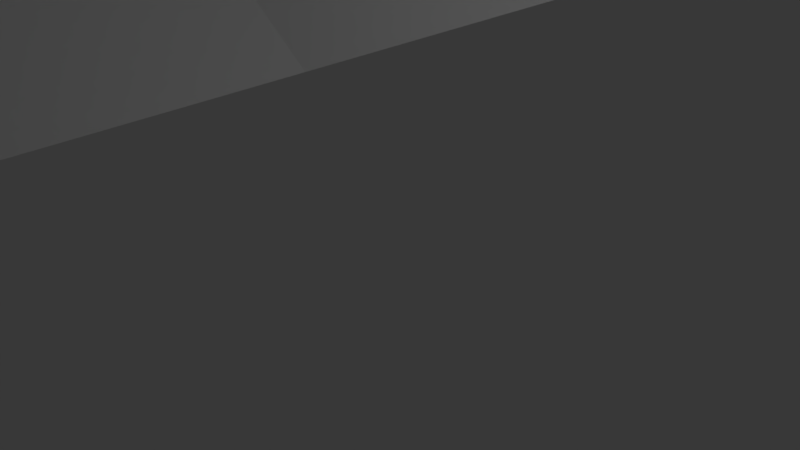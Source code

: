 # Source: mountain.blend  (saved by Blender 2.79.0; exported with 4.5.12 LTS)
import bpy
from mathutils import Matrix  # noqa: F401  (used for matrix-valued properties, if any)

bpy.ops.wm.read_factory_settings(use_empty=True)
scene = bpy.context.scene
scene.name = 'Scene'

# ---- collections
col_collection_1 = bpy.data.collections.new('Collection 1'); scene.collection.children.link(col_collection_1)

# ---- world
world_world = bpy.data.worlds.new('World'); scene.world = world_world
world_world.color = (0.05088, 0.05088, 0.05088)
world_world.use_sun_shadow = False
world_world.sun_shadow_jitter_overblur = 0.0
world_world.cycles.sampling_method = 'MANUAL'

# ---- cameras
cam_camera = bpy.data.cameras.new('Camera')
cam_camera.clip_end = 100.0
cam_camera.lens = 35.0
cam_camera.sensor_width = 32.0
cam_camera.sensor_height = 18.0
cam_camera.ortho_scale = 7.314
cam_camera.dof.focus_distance = 0.0
cam_camera.dof.aperture_fstop = 128.0

# ---- lights
light_lamp = bpy.data.lights.new('Lamp', 'POINT')
light_lamp.transmission_factor = 0.0
light_lamp.cutoff_distance = 30.0
light_lamp.energy = 100.0
light_lamp.shadow_buffer_clip_start = 1.001
light_lamp.shadow_soft_size = 0.1
light_lamp.shadow_maximum_resolution = 0.006
light_lamp.use_absolute_resolution = True

# ---- meshes
me_plane = bpy.data.meshes.new('Plane')
me_plane.from_pydata([(-150.0, -150.0, 0.0), (150.0, -150.0, 0.0), (-150.0, 150.0, -7.826e-06), (150.0, 150.0, 0.0), (-150.0, -0.02267, -1.289), (0.1094, -150.3, -6.378), (150.0, -0.01228, -1.049), (-0.004463, 150.0, -2.227), (0.0006828, 3.154, -3.41), (-150.0, -75.0, -0.2492), (74.94, -150.1, 0.1586), (150.0, 75.02, 6.21), (-75.0, 150.0, -1.38), (-148.9, 74.32, -9.015), (-75.0, -150.0, 0.4235), (149.9, -75.04, -0.7421), (75.02, 150.0, -1.618), (0.02478, 75.56, 5.35), (0.1517, -76.63, 6.689), (-75.11, 0.05259, 6.626), (75.16, 0.09221, 7.771), (75.38, -75.49, 11.64), (-75.03, -75.07, 3.865), (-75.15, 75.14, 13.63), (75.67, 75.61, 24.74), (-150.0, -112.5, -0.03823), (112.6, -150.0, -1.134), (150.0, 112.5, 0.2562), (-112.5, 150.0, -0.2572), (-150.0, 37.51, 0.7643), (-37.5, -150.0, -0.7429), (149.9, -37.54, -0.6001), (37.5, 150.0, -0.5875), (0.07518, 112.4, -4.326), (-0.02319, -37.83, -0.7292), (-112.5, -0.0755, -3.585), (37.93, 2.955, 4.806), (-149.9, -37.6, -3.111), (37.67, -149.8, -1.942), (149.9, 38.15, 6.99), (-37.5, 150.0, -3.755), (-150.0, 112.5, 0.1169), (-112.5, -150.0, -1.895), (150.0, -112.5, 0.01017), (112.5, 150.0, -0.7028), (0.0, 37.68, 12.86), (-9.038e-07, -112.5, -5.97), (-37.95, 2.987, 4.628), (112.6, 0.001855, -0.7466), (75.26, -37.52, 7.414), (75.67, -113.3, 15.07), (37.56, -75.13, 26.21), (112.9, -75.53, 8.967), (-75.24, -37.47, 6.804), (-73.86, -110.5, -15.71), (-112.0, -74.72, -7.412), (-37.54, -75.09, 25.96), (-74.97, 112.2, -3.522), (-74.92, 38.22, 30.74), (-112.2, 74.6, 0.9214), (-36.25, 78.56, 10.67), (75.42, 111.4, -1.82), (76.17, 38.51, 48.32), (37.54, 75.04, 2.152), (114.3, 76.4, 42.43), (113.2, 38.1, 26.65), (37.72, 37.73, 17.77), (37.52, 112.4, -1.932), (-35.67, 38.98, 30.84), (-112.6, 37.81, 15.3), (-112.4, 112.2, -12.09), (-37.5, -112.5, 1.036), (-112.2, -112.1, -20.27), (-112.0, -37.95, -7.213), (112.5, -112.5, 0.4823), (37.7, -112.8, 5.69), (37.81, -37.2, 4.801), (113.2, -37.35, 4.513), (-37.56, -37.47, 6.785), (-37.67, 111.8, -6.665), (112.5, 112.3, 1.263), (-150.0, -131.2, -0.04782), (131.2, -150.0, 0.1118), (150.0, 131.3, 0.001588), (-131.3, 150.0, -0.03684), (-150.0, 18.77, 1.492), (-18.79, -150.0, -1.205), (150.0, -18.77, -0.9747), (18.75, 150.0, -5.472), (0.1365, 131.0, -10.52), (-0.1058, -15.99, 0.9066), (-131.2, 0.141, -3.803), (19.16, 1.681, 5.439), (-149.9, -56.28, -1.25), (56.54, -146.9, -12.4), (149.2, 56.7, 11.03), (-56.25, 150.0, -5.5), (-149.9, 93.65, -1.603), (-93.75, -150.0, -0.2937), (150.0, -93.73, -0.1717), (93.78, 150.0, -0.4124), (0.0005538, 56.38, 9.224), (0.06586, -93.51, 17.24), (-56.45, 0.2961, 14.07), (93.94, 0.03039, 1.531), (75.16, -18.69, 7.652), (76.2, -95.19, 28.9), (19.62, -77.89, 9.372), (94.04, -75.45, 6.712), (-75.16, -18.69, 7.663), (-74.74, -93.5, -0.2202), (-130.7, -74.69, -9.192), (-58.44, -73.45, 24.36), (-74.99, 131.2, -3.214), (-74.8, 56.41, 26.96), (-130.1, 74.16, -9.367), (-55.84, 77.12, 21.82), (74.94, 131.5, 0.9152), (75.89, 57.03, 39.7), (19.18, 79.7, 21.18), (95.29, 76.2, 36.53), (-150.0, -93.75, 0.003472), (93.36, -148.9, -6.883), (150.0, 93.76, 0.07577), (-93.75, 150.0, 0.2003), (-149.6, 56.14, -2.011), (-56.27, -150.0, 0.2421), (149.8, -56.18, -1.435), (56.24, 150.0, -2.259), (0.03611, 94.52, 2.502), (-7.681e-05, -56.27, -2.192), (-93.73, -0.1312, -3.141), (56.45, 0.3005, 14.09), (-150.0, -18.85, -4.212), (18.96, -150.4, -4.785), (150.0, 18.77, 1.922), (-18.75, 150.0, 0.42), (-150.0, 131.2, 0.02038), (-131.2, -150.0, -0.6472), (150.0, -131.3, 0.02343), (131.3, 150.0, 0.03079), (0.0, 18.96, 14.69), (0.00799, -131.3, -5.288), (-19.16, 1.683, 5.436), (131.3, 0.004106, 0.1108), (75.93, -57.48, 23.09), (75.1, -130.8, 0.1814), (58.64, -73.68, 28.83), (131.8, -75.08, 2.753), (-75.01, -56.38, 2.545), (-74.7, -130.7, -12.44), (-93.8, -75.16, 1.522), (-18.78, -75.58, 19.7), (-75.02, 93.77, 1.272), (-75.18, 18.9, 12.22), (-93.59, 74.77, 2.437), (-18.41, 76.15, 5.499), (75.63, 94.17, 14.42), (75.77, 19.35, 25.23), (55.1, 77.79, 25.79), (132.3, 75.78, 22.84), (114.1, 57.5, 42.16), (113.1, 19.18, 13.92), (94.73, 38.33, 39.26), (132.0, 38.06, 17.77), (37.71, 56.46, 13.96), (37.95, 19.57, 17.14), (18.88, 37.69, 13.31), (56.76, 37.95, 23.68), (37.54, 131.2, -4.163), (37.48, 93.74, -1.056), (18.76, 112.2, -5.302), (56.19, 112.6, 1.131), (-36.4, 57.6, 21.93), (-37.32, 19.96, 21.25), (-55.16, 38.6, 27.38), (-18.29, 38.05, 17.15), (-112.6, 56.36, 9.931), (-112.5, 18.85, 1.372), (-131.3, 37.53, 3.058), (-93.78, 38.05, 24.74), (-112.5, 131.2, -9.455), (-112.0, 92.72, -6.682), (-131.2, 112.4, -6.024), (-93.72, 112.4, -3.644), (-37.53, -93.81, 12.09), (-37.41, -131.3, -3.198), (-55.9, -111.7, -4.819), (-18.75, -112.5, -2.728), (-112.1, -93.32, -15.64), (-112.5, -131.2, -8.64), (-131.0, -112.2, -17.68), (-93.27, -111.9, -15.34), (-112.5, -18.81, 0.5785), (-112.1, -56.33, -4.441), (-130.6, -37.87, -8.448), (-94.08, -37.89, 4.496), (113.0, -94.38, 11.06), (112.5, -130.9, -2.341), (94.29, -113.2, 12.16), (131.1, -112.4, -1.788), (37.77, -94.1, 17.43), (37.74, -130.8, -2.713), (18.75, -112.5, -2.692), (57.48, -114.0, 28.57), (37.16, -16.86, 4.975), (37.55, -56.34, 1.227), (19.11, -37.07, 1.602), (56.3, -37.5, 4.33), (112.5, -18.81, 0.5808), (113.1, -56.31, 5.61), (94.68, -37.75, 12.15), (132.2, -37.17, 5.868), (-37.4, -16.55, 3.197), (-37.52, -56.3, 0.6203), (-56.29, -37.48, 4.023), (-18.84, -37.41, 4.108), (-37.55, 131.2, -10.46), (-37.51, 93.54, -2.503), (-56.28, 112.2, -2.624), (-18.73, 112.5, -1.379), (112.7, 131.5, -1.009), (112.9, 92.75, 11.37), (93.82, 112.0, 0.07086), (131.2, 112.5, -0.01069), (131.6, 94.08, 7.608), (94.7, 94.91, 21.42), (93.77, 130.3, -6.519), (-18.74, 93.7, -1.241), (-56.22, 93.91, 1.396), (-56.28, 131.2, -8.846), (-18.77, -56.3, -2.132), (-56.27, -56.28, 2.912), (-56.35, -18.68, 6.682), (131.5, -56.19, 1.712), (94.27, -56.82, 10.28), (93.85, -18.83, 3.864), (56.67, -56.75, 11.8), (18.77, -56.27, -2.031), (18.91, -18.07, 2.834), (57.02, -129.3, -6.531), (18.74, -131.2, -2.059), (18.89, -93.29, 13.84), (131.2, -131.0, -8.814), (93.6, -130.8, -1.243), (95.2, -95.51, 32.35), (-93.85, -56.46, 2.11), (-130.8, -56.27, -5.604), (-131.2, -18.86, -5.05), (-93.71, -131.2, -4.345), (-131.2, -131.2, -5.626), (-131.2, -93.71, -1.699), (-18.78, -131.3, -2.599), (-55.99, -131.2, -3.109), (-56.1, -93.49, 5.614), (-93.5, 93.26, -2.333), (-130.8, 93.11, -9.58), (-131.3, 131.3, -4.32), (-93.8, 18.79, 3.96), (-130.9, 19.26, -5.205), (-130.2, 55.92, -3.723), (-19.78, 21.89, -2.994), (-56.46, 19.06, 20.04), (-54.3, 58.0, 39.48), (56.38, 93.87, 3.904), (18.88, 95.79, 7.551), (18.73, 130.9, -10.57), (56.61, 19.07, 21.23), (19.78, 21.89, -2.994), (18.89, 56.42, 11.95), (131.3, 18.8, 0.6844), (94.85, 19.57, 27.04), (94.45, 56.87, 32.11), (134.5, 58.77, 74.12), (56.89, 56.82, 31.15), (56.39, 131.0, -2.924), (-17.22, 60.8, 27.46), (-94.06, 56.53, 24.2), (-93.74, 131.2, -6.989), (-18.76, -93.76, 15.78), (-93.3, -93.37, -7.698), (-93.86, -18.83, 4.008), (132.6, -93.88, 5.851), (57.77, -95.57, 41.09), (56.33, -18.71, 6.863), (131.2, -18.8, -2.245), (-18.9, -18.07, 2.872), (-18.65, 131.2, -12.85), (131.2, 131.1, -5.819), (-150.0, -140.6, -0.00361), (140.6, -150.0, 0.01138), (150.0, 140.6, 0.0), (-140.6, 150.0, 0.0275), (-150.0, 9.377, -0.02372), (-9.485, -150.2, -6.292), (150.0, -9.406, -1.99), (9.369, 150.0, -10.75), (-0.007888, 140.6, -2.478), (0.002924, -7.834, 2.36), (-140.6, -0.04442, -2.249), (9.566, 1.319, 6.413), (-150.0, -65.62, -0.4374), (65.54, -148.9, -4.206), (150.1, 65.9, 16.53), (-65.62, 150.0, -6.203), (-149.7, 84.14, -3.209), (-84.38, -150.0, 0.4587), (149.9, -84.38, -0.6898), (84.37, 150.0, 0.2145), (0.001495, 65.74, 6.423), (0.1828, -84.05, 18.75), (-65.8, 0.1503, 11.69), (84.51, 0.02098, 2.089), (75.1, -9.354, 5.657), (75.92, -85.51, 23.79), (10.22, -77.63, 6.758), (84.61, -75.35, 6.212), (-75.1, -9.36, 5.471), (-75.02, -84.45, 3.899), (-140.4, -74.94, -2.953), (-65.64, -75.03, 10.13), (-75.0, 140.6, -2.199), (-74.66, 65.37, 23.79), (-139.4, 74.19, -9.582), (-65.65, 75.83, 18.71), (75.06, 140.4, -2.9), (75.7, 66.25, 33.71), (9.521, 77.53, 13.57), (85.59, 75.95, 31.41), (-150.0, -103.1, 0.05617), (103.1, -149.8, -1.31), (150.0, 103.1, 0.05198), (-103.1, 150.0, 0.02431), (-149.9, 46.88, 0.07475), (-46.87, -150.0, -0.0001007), (149.8, -46.85, -0.7089), (46.89, 150.0, -4.083), (-0.01599, 103.2, 1.15), (0.003306, -46.88, 1.238), (-103.1, -0.1377, -4.768), (47.16, 0.6792, 14.25), (-149.9, -28.19, -2.206), (28.12, -150.0, 0.06359), (150.1, 28.23, 3.348), (-28.12, 150.0, -1.632), (-150.0, 121.9, -0.07115), (-121.9, -150.0, -2.239), (150.0, -121.9, -0.003206), (121.9, 150.0, 0.7364), (0.0, 28.33, 14.5), (0.00191, -121.9, -6.869), (-28.51, 1.042, 11.75), (121.9, -0.005869, -0.4764), (75.31, -47.61, 14.68), (75.31, -122.2, 6.7), (47.04, -75.14, 25.32), (122.2, -75.14, 2.792), (-74.95, -47.15, 6.476), (-74.53, -120.7, -13.34), (-103.0, -74.95, -2.452), (-28.15, -75.05, 24.77), (-75.0, 103.1, 0.176), (-75.25, 28.51, 23.05), (-103.0, 74.76, 4.779), (-27.94, 75.51, 1.318), (75.95, 101.4, 0.5782), (76.02, 28.98, 38.5), (47.05, 75.16, 8.58), (123.6, 76.3, 38.05), (114.3, 67.02, 45.24), (113.1, 28.63, 18.09), (85.73, 38.65, 53.53), (122.6, 38.09, 20.28), (37.6, 65.72, 6.011), (37.72, 28.36, 15.22), (9.452, 37.68, 12.37), (47.22, 37.82, 20.11), (37.51, 140.7, -2.853), (37.48, 103.1, -0.5206), (9.407, 112.3, -3.213), (46.85, 112.5, -0.3235), (-35.44, 68.53, 19.94), (-35.54, 29.7, 29.33), (-65.91, 38.02, 32.35), (-27.88, 37.94, 19.78), (-112.4, 65.51, 7.087), (-112.2, 28.57, 3.748), (-140.6, 37.54, 2.466), (-103.2, 37.94, 20.96), (-112.5, 140.6, -5.446), (-112.2, 102.5, -8.839), (-140.6, 112.5, -1.313), (-103.1, 112.3, -7.559), (-37.54, -84.46, 24.43), (-37.47, -121.9, -1.778), (-64.79, -110.7, -12.14), (-28.13, -112.5, 0.844), (-112.1, -84.03, -7.592), (-112.2, -121.4, -16.76), (-140.6, -112.5, -2.891), (-102.7, -112.0, -18.48), (-112.5, -9.469, -2.524), (-112.3, -47.09, -3.318), (-140.2, -37.74, -6.894), (-103.0, -37.94, -1.96), (113.0, -85.08, 12.26), (112.5, -121.8, -0.1069), (85.04, -113.3, 14.84), (121.9, -112.5, 0.112), (37.58, -84.52, 25.65), (37.62, -122.1, 1.593), (9.376, -112.5, -5.905), (47.75, -113.5, 20.89), (37.59, -7.812, 7.467), (37.51, -46.92, -1.321), (9.283, -37.9, -0.08078), (46.99, -37.41, 5.342), (112.5, -9.448, -1.915), (113.7, -46.61, 7.928), (84.65, -37.71, 6.233), (123.2, -37.05, 7.649), (-37.55, -7.861, 7.791), (-37.54, -46.89, -1.674), (-65.71, -37.46, 4.327), (-28.2, -37.46, 6.405), (-37.51, 140.7, -7.359), (-37.65, 102.3, -5.552), (-65.62, 112.2, -3.59), (-28.16, 112.3, -1.618), (112.6, 140.7, -5.285), (112.5, 101.9, 3.191), (84.81, 110.7, -3.67), (122.0, 112.7, 1.764), (-150.0, -121.9, -0.05683), (122.1, -150.0, -3.711), (150.0, 121.9, 0.06873), (-121.9, 150.0, -0.3733), (-150.0, 28.15, 1.8), (-28.21, -150.1, -3.375), (150.0, -28.13, -0.3949), (28.13, 150.0, 1.989), (0.1919, 121.5, -12.72), (-0.1036, -27.08, 0.5017), (-121.8, 0.09475, -4.507), (28.56, 1.095, 11.43), (-149.9, -46.93, -1.812), (47.13, -149.2, -4.148), (150.1, 47.58, 11.29), (-46.87, 150.0, -4.183), (-150.0, 103.1, 0.1494), (-103.1, -150.0, -1.058), (150.0, -103.1, 0.07201), (103.3, 150.2, -4.605), (0.0, 47.05, 12.02), (-0.0001037, -103.1, 15.37), (-47.15, 0.666, 14.33), (103.3, 0.02151, -0.2164), (75.22, -28.0, 9.224), (76.28, -104.7, 28.87), (28.51, -76.2, 19.39), (103.3, -75.35, 4.853), (-75.23, -27.99, 9.327), (-74.01, -101.7, -11.06), (-121.1, -74.45, -12.63), (-46.97, -75.06, 23.81), (-74.98, 121.7, -5.424), (-74.63, 47.26, 28.95), (-121.3, 74.52, -4.545), (-45.45, 79.42, 17.36), (75.11, 121.5, -1.787), (76.2, 47.9, 48.5), (28.14, 75.2, 0.6403), (104.8, 76.28, 40.78), (-150.0, -84.38, 0.07563), (84.06, -149.0, -6.801), (150.1, 84.46, 2.029), (-84.38, 150.0, 0.08062), (-148.7, 64.95, -9.004), (-65.63, -150.0, 0.5156), (150.0, -65.64, -0.1383), (65.64, 150.0, -1.42), (0.03453, 85.09, 2.412), (0.00956, -65.73, -0.3132), (-84.38, -0.07704, -0.7448), (65.81, 0.1628, 12.05), (-150.0, -9.437, -3.831), (9.552, -150.3, -5.712), (150.0, 9.37, -0.02258), (-9.376, 150.0, 0.3453), (-150.0, 140.6, -0.008177), (-140.6, -150.0, -0.01669), (150.0, -140.6, 0.001414), (140.6, 150.0, 0.0), (0.0, 9.892, 10.96), (-0.006369, -140.9, -10.24), (-9.559, 1.309, 6.487), (140.6, 0.04922, -1.656), (75.7, -66.5, 17.32), (75.01, -140.0, -2.014), (66.16, -75.65, 21.61), (140.6, -75.03, -0.1328), (-75.03, -65.71, 2.489), (-74.93, -140.4, -4.47), (-84.44, -75.16, 2.427), (-9.415, -78.06, 4.277), (-75.07, 84.45, 4.992), (-75.16, 9.493, 10.34), (-84.37, 74.95, 6.047), (-9.353, 75.33, 4.119), (75.67, 84.92, 18.3), (75.33, 9.629, 14.29), (63.32, 79.56, 29.21), (141.5, 75.68, 19.65), (113.3, 47.5, 24.75), (112.9, 9.645, 7.498), (104.2, 38.4, 38.6), (141.4, 37.93, 16.29), (37.75, 47.13, 17.25), (38.01, 10.26, 20.95), (28.28, 37.69, 17.11), (66.48, 38.26, 40.77), (37.59, 121.6, -4.156), (37.53, 84.4, 1.511), (28.12, 112.3, -4.095), (66.12, 111.5, -3.672), (-36.77, 47.7, 23.08), (-38.0, 10.27, 21.0), (-44.78, 39.21, 33.69), (-9.396, 37.71, 12.73), (-112.7, 47.0, 11.39), (-112.4, 9.465, -3.13), (-121.9, 37.62, 5.265), (-84.39, 38.15, 32.61), (-112.4, 121.7, -9.107), (-112.0, 83.62, -4.411), (-121.8, 112.3, -6.837), (-84.36, 112.4, -2.446), (-37.51, -103.2, 4.801), (-37.42, -140.7, -1.904), (-46.83, -112.5, 0.7355), (-9.375, -112.5, -5.903), (-112.2, -102.7, -18.8), (-112.5, -140.6, -7.981), (-121.6, -112.1, -20.58), (-83.41, -111.2, -15.42), (-112.3, -28.31, -2.698), (-112.1, -65.54, -5.299), (-121.2, -37.91, -8.586), (-84.53, -37.68, 4.397), (112.6, -103.3, 2.486), (112.6, -140.5, -2.042), (103.4, -112.8, 5.154), (140.6, -112.5, 0.3705), (37.8, -103.5, 11.23), (37.97, -139.7, -4.864), (28.17, -112.6, 1.774), (66.74, -113.8, 25.49), (37.89, -28.55, 4.422), (37.67, -65.61, 16.25), (28.58, -37.03, 3.255), (65.73, -37.49, 4.808), (112.6, -28.17, 0.1992), (112.8, -65.98, 5.563), (103.6, -37.65, 6.103), (140.5, -37.73, -1.377), (-37.54, -28.96, 7.074), (-37.67, -65.62, 15.87), (-46.93, -37.48, 5.847), (-9.332, -37.82, -0.7059), (-37.56, 121.7, -6.949), (-36.66, 86.86, 7.097), (-46.98, 112.1, -3.986), (-9.277, 112.4, -6.077), (112.5, 122.0, 0.8702), (113.4, 84.81, 21.7), (103.0, 111.0, -1.804), (140.2, 112.0, -5.018), (131.5, 103.4, 5.757), (131.8, 84.77, 11.47), (122.3, 94.15, 9.757), (140.5, 93.61, 2.758), (94.08, 103.2, 7.282), (95.05, 85.49, 29.74), (85.43, 94.31, 21.51), (103.7, 91.84, 11.1), (93.98, 141.2, -3.711), (93.87, 120.5, -7.144), (84.44, 130.7, -4.502), (103.2, 131.3, -1.314), (-18.76, 103.1, 0.04497), (-18.73, 84.37, -1.085), (-28.18, 93.37, -3.225), (-9.358, 93.95, -0.02714), (-56.25, 103.0, -1.913), (-56.15, 85.02, 7.823), (-65.64, 93.79, 1.519), (-46.73, 94.14, 0.5842), (-56.26, 140.7, -9.251), (-56.26, 121.8, -5.49), (-65.63, 131.3, -5.187), (-46.92, 131.2, -8.688), (-18.79, -46.9, 1.315), (-18.78, -65.8, 3.826), (-28.15, -56.31, -1.241), (-9.392, -56.28, -2.163), (-56.27, -46.89, 1.186), (-58.58, -63.95, 16.87), (-65.65, -56.28, 2.369), (-46.89, -56.29, 1.817), (-56.37, -9.152, 8.476), (-56.31, -28.1, 4.004), (-65.72, -18.7, 5.667), (-46.88, -17.5, 5.118), (133.2, -46.18, 11.86), (131.3, -65.65, 0.2862), (122.6, -56.03, 5.028), (140.4, -56.17, -1.274), (94.39, -47.55, 16.06), (94.21, -66.24, 9.774), (85.05, -57.25, 22.6), (103.9, -56.64, 11.33), (93.8, -9.484, 0.007964), (94.28, -28.3, 6.298), (84.48, -18.77, 5.204), (103.2, -18.85, 1.032), (56.33, -46.97, 2.632), (58.71, -64.11, 19.82), (46.99, -56.41, 3.968), (66.57, -57.38, 22.75), (18.81, -46.88, 1.079), (18.91, -66.42, 2.018), (9.391, -56.28, -2.136), (28.16, -56.3, -1.185), (18.65, -7.757, 2.52), (18.93, -27.87, 1.793), (9.029, -16.99, 1.834), (28.64, -18.11, 4.267), (56.82, -121.7, 5.059), (57.34, -136.8, -15.6), (47.62, -130.2, -5.13), (65.99, -129.2, -5.505), (18.75, -121.9, -4.486), (18.8, -140.7, -1.421), (9.402, -131.3, -3.622), (28.1, -131.3, -1.216), (19.68, -84.0, 9.383), (18.76, -103.1, 6.163), (9.78, -92.66, 12.99), (28.15, -93.82, 14.86), (131.0, -121.5, -6.732), (131.3, -140.6, -1.917), (121.9, -131.1, -5.108), (140.6, -131.2, -0.5), (93.88, -122.0, 3.829), (93.29, -139.4, -6.516), (84.53, -131.7, 3.166), (102.9, -130.6, -2.883), (94.71, -85.61, 21.73), (94.99, -104.6, 27.54), (85.54, -95.17, 26.73), (104.1, -95.01, 22.77), (-93.69, -47.32, 4.808), (-93.8, -65.78, 0.8839), (-103.5, -56.44, 4.212), (-84.63, -56.79, 13.59), (-130.8, -47.04, -6.405), (-130.7, -65.51, -7.168), (-140.3, -56.31, -4.868), (-121.1, -56.24, -9.504), (-131.2, -9.335, -5.821), (-131.1, -28.28, -4.264), (-140.6, -18.89, -6.601), (-121.9, -18.8, -0.7323), (-93.5, -121.5, -9.908), (-93.72, -140.5, -4.104), (-103.1, -131.2, -5.921), (-84.28, -130.9, -8.574), (-131.2, -121.8, -8.667), (-131.2, -140.6, -5.756), (-140.6, -131.2, -1.294), (-121.9, -131.2, -7.255), (-130.9, -84.07, -7.238), (-131.1, -102.9, -13.6), (-140.6, -93.75, 0.1316), (-121.5, -93.38, -12.87), (-18.75, -121.9, -4.232), (-18.9, -140.8, -5.763), (-28.12, -131.3, -2.178), (-9.428, -131.3, -5.106), (-55.97, -121.4, -5.591), (-56.16, -140.6, -0.7791), (-65.31, -130.8, -9.358), (-46.58, -131.3, -3.475), (-56.27, -84.42, 13.97), (-55.83, -102.3, -2.111), (-65.28, -93.31, 1.165), (-46.88, -93.77, 7.485), (-93.64, 102.9, -3.641), (-93.37, 83.78, -1.601), (-102.8, 93.06, -4.211), (-84.39, 93.76, 1.289), (-131.0, 102.7, -8.951), (-130.5, 83.6, -9.703), (-140.2, 93.24, -8.206), (-121.4, 92.87, -8.312), (-131.3, 140.6, -4.706), (-131.2, 121.8, -4.903), (-140.6, 131.2, -1.102), (-121.9, 131.2, -8.286), (-93.28, 28.75, 12.9), (-93.74, 9.306, -1.426), (-103.1, 18.83, 4.933), (-84.42, 18.76, 2.586), (-130.8, 28.57, -3.115), (-131.1, 9.776, -3.685), (-140.5, 19.04, -0.1586), (-121.7, 18.88, -2.63), (-130.1, 64.94, -7.458), (-130.9, 46.84, 1.39), (-139.7, 55.99, -3.82), (-121.4, 56.15, 1.518), (-18.65, 28.64, 14.75), (-19.45, 11.37, 5.852), (-28.71, 20.76, 7.882), (-9.564, 19.32, 12.6), (-55.96, 28.69, 20.55), (-56.56, 9.664, 20.69), (-65.87, 18.98, 16.94), (-47.01, 19.28, 22.19), (-55.91, 66.55, 27.86), (-53.99, 48.87, 44.51), (-65.16, 56.92, 29.7), (-45.02, 58.28, 36.08), (56.24, 103.3, 0.8027), (56.37, 84.79, 10.34), (46.9, 93.77, 0.3219), (65.85, 94.16, 8.175), (18.74, 103.1, -0.7627), (19.08, 87.67, 12.23), (9.388, 94.16, 0.8531), (28.12, 93.88, -0.4561), (18.75, 140.7, -6.509), (18.75, 121.5, -6.06), (9.404, 131.1, -5.691), (28.09, 131.1, -6.6), (56.66, 28.49, 20.75), (56.57, 9.675, 21.03), (47.23, 19.16, 21.11), (66.12, 19.16, 22.3), (18.94, 28.47, 12.91), (19.45, 11.37, 5.852), (9.564, 19.32, 12.6), (28.85, 20.67, 6.936), (18.85, 65.87, 8.348), (18.85, 47.03, 12.43), (9.458, 56.4, 10.49), (28.29, 56.42, 11.87), (131.4, 28.25, 3.072), (131.4, 9.453, 2.737), (122.1, 18.95, 5.001), (140.6, 19.0, 2.487), (95.43, 29.45, 47.25), (94.31, 9.741, 11.16), (85.34, 19.47, 23.13), (104.2, 19.6, 28.28), (94.91, 66.57, 36.97), (94.95, 47.9, 50.15), (85.33, 57.08, 42.25), (104.1, 57.02, 31.67), (133.7, 67.48, 54.34), (132.7, 48.03, 35.29), (124.3, 58.12, 56.41), (142.3, 57.54, 37.94), (56.86, 66.18, 29.62), (56.9, 47.46, 33.12), (47.29, 56.64, 24.09), (66.49, 57.0, 37.89), (56.23, 140.7, -0.3383), (56.46, 121.5, -3.085), (47.07, 131.0, -5.121), (65.62, 131.3, 0.2589), (-18.0, 68.27, 16.04), (-17.79, 47.9, 19.66), (-25.37, 58.62, 31.44), (-9.251, 57.05, 12.56), (-93.68, 65.47, 15.13), (-94.26, 47.39, 34.65), (-103.4, 56.45, 16.06), (-84.48, 56.35, 29.65), (-93.75, 140.6, -0.8233), (-93.73, 121.8, -5.037), (-103.1, 131.2, -6.734), (-84.36, 131.1, -7.042), (-18.77, -84.45, 22.09), (-18.75, -103.1, 6.1), (-28.15, -93.79, 13.99), (-9.378, -93.72, 19.87), (-93.61, -84.31, -1.887), (-93.19, -102.5, -13.08), (-102.7, -93.31, -12.8), (-84.07, -93.51, -2.822), (-93.77, -9.504, -0.5704), (-94.16, -28.35, 4.901), (-103.2, -18.84, 1.255), (-84.49, -18.76, 5.304), (133.2, -84.56, 8.16), (131.3, -103.1, 0.2406), (122.3, -93.83, 2.076), (140.5, -93.67, -1.196), (57.04, -85.33, 31.06), (58.32, -105.6, 49.86), (47.57, -94.59, 22.59), (67.01, -95.42, 35.66), (56.36, -9.161, 8.526), (56.26, -28.16, 4.469), (46.77, -17.65, 5.96), (65.71, -18.72, 5.793), (131.2, -9.403, -1.294), (131.4, -28.11, -0.664), (121.9, -18.79, -0.1584), (140.6, -18.83, -2.778), (-18.99, -7.381, -0.07436), (-18.85, -27.96, 2.196), (-28.25, -18.53, 7.093), (-9.303, -16.77, 0.276), (-18.73, 140.7, -5.593), (-18.6, 121.7, -11.32), (-28.13, 131.2, -11.14), (-9.177, 131.0, -15.27), (131.2, 140.6, -1.372), (131.2, 121.8, -1.56), (121.9, 131.2, -4.94), (140.6, 131.3, 0.2625), (140.6, 121.8, -2.361), (121.9, 121.9, 0.2784), (121.8, 140.6, -6.913), (-9.165, 121.6, -13.31), (-28.15, 121.8, -5.356), (-28.11, 140.7, -7.232), (-9.269, -26.59, -0.1004), (-28.22, -28.05, 5.441), (-28.22, -7.612, 5.701), (140.5, -28.39, -2.686), (122.3, -28.01, 1.444), (121.9, -9.394, 0.4039), (65.8, -27.98, 7.751), (47.03, -27.99, 5.437), (46.52, -6.39, 4.237), (67.34, -105.2, 39.92), (47.9, -104.4, 27.93), (47.3, -84.92, 28.22), (140.5, -103.0, -1.403), (121.9, -103.2, 0.5127), (122.8, -84.55, 5.038), (-84.5, -28.25, 1.585), (-103.1, -28.31, -0.9684), (-103.1, -9.523, -3.378), (-83.64, -102.3, -10.5), (-102.8, -102.7, -15.99), (-102.8, -84.15, -4.787), (-9.376, -103.1, 8.449), (-28.13, -103.1, 4.078), (-28.15, -84.42, 18.83), (-84.36, 121.7, -7.117), (-103.1, 121.7, -7.048), (-103.1, 140.6, -1.748), (-84.57, 47.51, 33.82), (-103.5, 47.17, 23.37), (-103.1, 65.46, 11.9), (-9.364, 47.05, 9.57), (-27.44, 47.61, 20.95), (-27.15, 67.43, 15.46), (66.12, 120.9, -6.652), (46.91, 121.8, -1.933), (46.9, 140.6, -2.164), (66.58, 47.7, 41.51), (47.27, 47.24, 22.7), (47.18, 65.9, 16.07), (141.8, 47.81, 28.37), (123.3, 47.95, 33.47), (124.5, 67.64, 60.17), (103.7, 47.37, 27.92), (85.69, 48.0, 53.11), (84.97, 66.14, 25.82), (103.8, 9.847, 14.07), (84.74, 9.603, 7.348), (85.56, 29.09, 39.62), (140.6, 9.539, 0.03805), (122.1, 9.54, 3.694), (122.3, 28.41, 7.17), (28.3, 47.07, 15.31), (9.402, 47.01, 9.287), (9.433, 65.86, 7.508), (28.91, 11.35, 9.997), (9.61, 10.26, 10.4), (9.464, 28.35, 13.75), (65.92, 9.627, 17.02), (47.34, 10.03, 23.91), (47.15, 28.38, 17.11), (28.11, 121.4, -12.01), (9.424, 121.6, -6.072), (9.365, 140.6, -8.734), (28.2, 85.0, 1.558), (9.516, 86.8, 9.383), (9.377, 103.3, 0.467), (65.72, 85.17, 14.64), (46.98, 84.47, 4.806), (46.86, 103.1, -0.7897), (-44.33, 48.91, 38.98), (-65.23, 47.46, 31.22), (-65.8, 66.02, 26.11), (-47.34, 10.04, 23.93), (-65.85, 9.575, 15.53), (-65.85, 28.46, 21.06), (-9.61, 10.26, 10.4), (-28.91, 11.35, 9.998), (-27.6, 28.95, 18.22), (-121.7, 46.85, 2.72), (-140.6, 46.93, 2.05), (-139.1, 64.89, -9.626), (-121.7, 9.687, -5.449), (-140.5, 9.622, -1.427), (-140.6, 28.24, 2.167), (-84.37, 9.319, -0.8669), (-103.1, 9.311, -1.387), (-102.7, 28.64, 8.763), (-121.8, 121.8, -6.468), (-140.6, 121.9, -1.962), (-140.6, 140.6, -0.4937), (-121.3, 83.66, -7.078), (-139.9, 83.65, -9.576), (-140.5, 103.0, -2.705), (-84.32, 84.28, 1.926), (-102.7, 83.64, -2.877), (-102.8, 102.4, -7.487), (-46.84, -103.1, 4.697), (-64.79, -101.6, -8.95), (-65.64, -84.41, 7.731), (-46.75, -140.7, -1.675), (-65.63, -140.6, -0.3246), (-65.31, -120.9, -11.28), (-9.516, -140.8, -8.812), (-28.13, -140.7, -2.147), (-28.1, -121.9, -3.517), (-121.6, -102.8, -18.27), (-140.6, -103.1, -0.4951), (-140.6, -84.37, -0.1793), (-121.9, -140.6, -7.782), (-140.6, -140.6, -0.5284), (-140.6, -121.8, -2.459), (-84.32, -140.4, -6.2), (-103.1, -140.6, -4.534), (-102.8, -121.4, -13.87), (-121.7, -28.32, -3.797), (-140.5, -28.24, -3.964), (-140.6, -9.385, -6.799), (-121.2, -65.4, -8.984), (-140.5, -65.61, -2.388), (-140.2, -47.07, -7.175), (-84.44, -65.75, 1.484), (-103.0, -65.71, -1.246), (-104.1, -47.17, 11.91), (104.0, -104.2, 19.76), (85.42, -104.4, 23.32), (85.16, -85.36, 18.7), (102.9, -140.0, -3.607), (84.36, -140.5, -0.8238), (84.61, -122.2, 5.208), (140.6, -140.6, 0.00353), (122.1, -140.6, -4.678), (121.7, -121.6, -3.579), (28.2, -103.2, 5.53), (9.376, -103.1, 8.445), (10.19, -83.83, 7.909), (28.13, -140.7, -0.4735), (9.521, -140.9, -6.453), (9.373, -121.9, -5.853), (66.02, -137.2, -13.15), (48.32, -137.6, -14.36), (47.22, -122.2, 5.179), (28.57, -27.66, 2.989), (9.011, -26.78, 1.032), (9.385, -7.672, 1.877), (28.18, -65.81, 9.18), (9.484, -66.37, -0.5006), (9.384, -46.93, -0.9621), (66.11, -66.22, 15.76), (47.78, -65.16, 17.93), (46.92, -46.92, 2.272), (103.3, -28.24, 1.139), (84.48, -28.25, 1.389), (84.46, -9.396, 3.459), (103.4, -66.03, 6.209), (84.68, -66.03, 6.717), (85.0, -47.62, 17.97), (140.5, -65.65, -0.753), (121.9, -65.72, 1.365), (123.6, -46.29, 10.66), (-46.96, -28.08, 6.077), (-65.79, -27.99, 7.781), (-65.73, -9.301, 6.936), (-47.72, -65.09, 16.62), (-65.64, -65.66, 5.22), (-65.66, -46.91, 1.751), (-9.39, -65.65, 1.61), (-28.16, -65.69, 9.434), (-28.17, -46.9, -0.4353), (-46.94, 121.7, -7.898), (-65.6, 121.6, -5.211), (-65.63, 140.7, -8.323), (-46.09, 86.85, 9.39), (-65.6, 84.84, 8.093), (-65.61, 103.1, -0.6722), (-9.34, 84.87, 1.289), (-28.11, 84.38, -0.8652), (-28.23, 102.6, -3.765), (103.1, 121.4, -2.127), (84.61, 120.2, -7.55), (84.45, 140.9, -0.9388), (104.2, 84.71, 23.9), (85.8, 85.48, 33.29), (85.06, 102.7, 5.977), (141.1, 84.73, 10.57), (122.7, 85.09, 17.98), (122.0, 103.4, 3.308), (140.3, 102.7, -1.654), (103.1, 100.5, 1.091), (103.2, 140.9, 0.0541), (-9.386, 103.2, 0.5639), (-46.93, 102.7, -3.437), (-46.89, 140.6, -8.992), (-9.387, -46.91, -1.107), (-46.9, -46.88, 1.573), (-46.71, -6.118, 2.643), (140.5, -46.87, -0.8309), (104.5, -47.2, 16.96), (103.1, -9.504, -2.866), (65.84, -47.13, 5.855), (28.15, -46.92, -0.2538), (28.21, -7.626, 5.726), (66.08, -121.7, 6.194), (28.13, -121.9, -2.954), (28.27, -83.98, 17.38), (140.7, -121.9, 1.182), (103.1, -121.7, 0.1174), (103.8, -85.26, 15.0), (-84.5, -47.25, 8.434), (-121.4, -47.1, -6.035), (-121.9, -9.38, -2.542), (-84.04, -121.3, -9.093), (-121.7, -121.6, -16.19), (-121.3, -83.88, -10.85), (-9.368, -121.9, -5.383), (-46.71, -121.9, -1.688), (-46.91, -84.46, 19.59), (-84.38, 103.1, 0.3142), (-121.6, 102.6, -9.02), (-121.9, 140.6, -6.493), (-84.31, 28.61, 18.67), (-121.4, 28.51, -4.819), (-121.2, 65.25, -1.145), (-9.457, 28.36, 13.8), (-45.74, 29.19, 25.12), (-44.36, 73.63, 32.34), (65.98, 102.8, 1.764), (28.11, 103.1, -0.3015), (28.12, 140.6, -4.547), (66.32, 28.72, 29.16), (28.36, 28.49, 13.32), (28.22, 65.74, 7.487), (140.4, 28.88, 3.027), (104.3, 29.04, 32.74), (104.5, 66.76, 40.4), (141.9, 66.61, 28.87), (66.38, 66.28, 33.94), (65.61, 140.7, -0.3103), (-9.047, 66.93, 10.74), (-84.14, 65.44, 16.61), (-84.37, 140.6, 0.1732), (-9.408, -84.49, 27.26), (-84.35, -84.43, 1.112), (-84.44, -9.413, 2.977), (140.7, -84.39, -0.008753), (66.64, -85.6, 29.89), (65.73, -9.307, 7.005), (140.6, -9.384, -3.164), (-9.489, -7.54, 0.8066), (-9.353, 140.6, -2.49), (140.6, 140.6, 0.02696)], [], [(1088, 291, 3, 492), (1087, 297, 7, 488), (1086, 298, 8, 495), (1085, 295, 6, 496), (1084, 313, 20, 484), (1083, 314, 21, 499), (1082, 307, 15, 500), (1081, 317, 19, 483), (1080, 318, 22, 503), (1079, 310, 18, 504), (1078, 321, 12, 476), (1077, 322, 23, 507), (1076, 309, 17, 508), (1075, 325, 16, 480), (1074, 326, 24, 511), (1073, 303, 11, 512), (1072, 369, 64, 472), (1071, 370, 65, 515), (1070, 343, 39, 516), (1069, 373, 63, 471), (1068, 374, 66, 519), (1067, 366, 62, 520), (1066, 377, 32, 440), (1065, 378, 67, 523), (1064, 365, 61, 524), (1063, 381, 60, 468), (1062, 382, 68, 527), (1061, 349, 45, 528), (1060, 385, 59, 467), (1059, 386, 69, 531), (1058, 362, 58, 532), (1057, 389, 28, 436), (1056, 390, 70, 535), (1055, 361, 57, 536), (1054, 393, 56, 464), (1053, 394, 71, 539), (1052, 350, 46, 540), (1051, 397, 55, 463), (1050, 398, 72, 543), (1049, 358, 54, 544), (1048, 401, 35, 443), (1047, 402, 73, 547), (1046, 357, 53, 548), (1045, 405, 52, 460), (1044, 406, 74, 551), (1043, 347, 43, 552), (1042, 409, 51, 459), (1041, 410, 75, 555), (1040, 354, 50, 556), (1039, 413, 36, 444), (1038, 414, 76, 559), (1037, 353, 49, 560), (1036, 417, 48, 456), (1035, 418, 77, 563), (1034, 335, 31, 564), (1033, 421, 47, 455), (1032, 422, 78, 567), (1031, 338, 34, 568), (1030, 425, 40, 448), (1029, 426, 79, 571), (1028, 337, 33, 572), (1027, 429, 44, 452), (1026, 430, 80, 575), (1025, 331, 27, 576), (1024, 577, 224, 432), (1023, 578, 225, 579), (1022, 475, 123, 580), (1021, 581, 223, 431), (1020, 582, 226, 583), (1019, 574, 222, 584), (1018, 585, 100, 308), (1017, 586, 227, 587), (1016, 573, 221, 588), (1015, 589, 220, 428), (1014, 590, 228, 591), (1013, 481, 129, 592), (1012, 593, 219, 427), (1011, 594, 229, 595), (1010, 570, 218, 596), (1009, 597, 96, 304), (1008, 598, 230, 599), (1007, 569, 217, 600), (1006, 601, 216, 424), (1005, 602, 231, 603), (1004, 482, 130, 604), (1003, 605, 215, 423), (1002, 606, 232, 607), (1001, 566, 214, 608), (1000, 609, 103, 311), (999, 610, 233, 611), (998, 565, 213, 612), (997, 613, 212, 420), (996, 614, 234, 615), (995, 479, 127, 616), (994, 617, 211, 419), (993, 618, 235, 619), (992, 562, 210, 620), (991, 621, 104, 312), (990, 622, 236, 623), (989, 561, 209, 624), (988, 625, 208, 416), (987, 626, 237, 627), (986, 497, 145, 628), (985, 629, 207, 415), (984, 630, 238, 631), (983, 558, 206, 632), (982, 633, 92, 300), (981, 634, 239, 635), (980, 557, 205, 636), (979, 637, 204, 412), (978, 638, 240, 639), (977, 498, 146, 640), (976, 641, 203, 411), (975, 642, 241, 643), (974, 554, 202, 644), (973, 645, 107, 315), (972, 646, 242, 647), (971, 553, 201, 648), (970, 649, 200, 408), (969, 650, 243, 651), (968, 491, 139, 652), (967, 653, 199, 407), (966, 654, 244, 655), (965, 550, 198, 656), (964, 657, 108, 316), (963, 658, 245, 659), (962, 549, 197, 660), (961, 661, 196, 404), (960, 662, 246, 663), (959, 501, 149, 664), (958, 665, 195, 403), (957, 666, 247, 667), (956, 546, 194, 668), (955, 669, 91, 299), (954, 670, 248, 671), (953, 545, 193, 672), (952, 673, 192, 400), (951, 674, 249, 675), (950, 502, 150, 676), (949, 677, 191, 399), (948, 678, 250, 679), (947, 542, 190, 680), (946, 681, 111, 319), (945, 682, 251, 683), (944, 541, 189, 684), (943, 685, 188, 396), (942, 686, 252, 687), (941, 494, 142, 688), (940, 689, 187, 395), (939, 690, 253, 691), (938, 538, 186, 692), (937, 693, 112, 320), (936, 694, 254, 695), (935, 537, 185, 696), (934, 697, 184, 392), (933, 698, 255, 699), (932, 505, 153, 700), (931, 701, 183, 391), (930, 702, 256, 703), (929, 534, 182, 704), (928, 705, 84, 292), (927, 706, 257, 707), (926, 533, 181, 708), (925, 709, 180, 388), (924, 710, 258, 711), (923, 506, 154, 712), (922, 713, 179, 387), (921, 714, 259, 715), (920, 530, 178, 716), (919, 717, 115, 323), (918, 718, 260, 719), (917, 529, 177, 720), (916, 721, 176, 384), (915, 722, 261, 723), (914, 493, 141, 724), (913, 725, 175, 383), (912, 726, 262, 727), (911, 526, 174, 728), (910, 729, 116, 324), (909, 730, 263, 731), (908, 525, 173, 732), (907, 733, 172, 380), (906, 734, 264, 735), (905, 509, 157, 736), (904, 737, 171, 379), (903, 738, 265, 739), (902, 522, 170, 740), (901, 741, 88, 296), (900, 742, 266, 743), (899, 521, 169, 744), (898, 745, 168, 376), (897, 746, 267, 747), (896, 510, 158, 748), (895, 749, 167, 375), (894, 750, 268, 751), (893, 518, 166, 752), (892, 753, 119, 327), (891, 754, 269, 755), (890, 517, 165, 756), (889, 757, 164, 372), (888, 758, 270, 759), (887, 487, 135, 760), (886, 761, 163, 371), (885, 762, 271, 763), (884, 514, 162, 764), (883, 765, 120, 328), (882, 766, 272, 767), (881, 513, 161, 768), (880, 769, 160, 368), (879, 770, 273, 771), (878, 447, 95, 772), (877, 773, 159, 367), (876, 774, 274, 775), (875, 470, 118, 776), (874, 777, 128, 336), (873, 778, 275, 779), (872, 469, 117, 780), (871, 781, 156, 364), (870, 782, 276, 783), (869, 453, 101, 784), (868, 785, 155, 363), (867, 786, 277, 787), (866, 466, 114, 788), (865, 789, 124, 332), (864, 790, 278, 791), (863, 465, 113, 792), (862, 793, 152, 360), (861, 794, 279, 795), (860, 454, 102, 796), (859, 797, 151, 359), (858, 798, 280, 799), (857, 462, 110, 800), (856, 801, 131, 339), (855, 802, 281, 803), (854, 461, 109, 804), (853, 805, 148, 356), (852, 806, 282, 807), (851, 451, 99, 808), (850, 809, 147, 355), (849, 810, 283, 811), (848, 458, 106, 812), (847, 813, 132, 340), (846, 814, 284, 815), (845, 457, 105, 816), (844, 817, 144, 352), (843, 818, 285, 819), (842, 439, 87, 820), (841, 821, 143, 351), (840, 822, 286, 823), (839, 442, 90, 824), (838, 825, 136, 344), (837, 826, 287, 827), (836, 441, 89, 828), (835, 829, 140, 348), (834, 830, 288, 831), (833, 435, 83, 832), (830, 833, 832, 288), (224, 576, 833, 830), (576, 27, 435, 833), (573, 834, 831, 221), (80, 432, 834, 573), (432, 224, 830, 834), (429, 835, 348, 44), (221, 831, 835, 429), (831, 288, 829, 835), (826, 836, 828, 287), (220, 572, 836, 826), (572, 33, 441, 836), (569, 837, 827, 217), (79, 428, 837, 569), (428, 220, 826, 837), (425, 838, 344, 40), (217, 827, 838, 425), (827, 287, 825, 838), (822, 839, 824, 286), (216, 568, 839, 822), (568, 34, 442, 839), (565, 840, 823, 213), (78, 424, 840, 565), (424, 216, 822, 840), (421, 841, 351, 47), (213, 823, 841, 421), (823, 286, 821, 841), (818, 842, 820, 285), (212, 564, 842, 818), (564, 31, 439, 842), (561, 843, 819, 209), (77, 420, 843, 561), (420, 212, 818, 843), (417, 844, 352, 48), (209, 819, 844, 417), (819, 285, 817, 844), (814, 845, 816, 284), (208, 560, 845, 814), (560, 49, 457, 845), (557, 846, 815, 205), (76, 416, 846, 557), (416, 208, 814, 846), (413, 847, 340, 36), (205, 815, 847, 413), (815, 284, 813, 847), (810, 848, 812, 283), (204, 556, 848, 810), (556, 50, 458, 848), (553, 849, 811, 201), (75, 412, 849, 553), (412, 204, 810, 849), (409, 850, 355, 51), (201, 811, 850, 409), (811, 283, 809, 850), (806, 851, 808, 282), (200, 552, 851, 806), (552, 43, 451, 851), (549, 852, 807, 197), (74, 408, 852, 549), (408, 200, 806, 852), (405, 853, 356, 52), (197, 807, 853, 405), (807, 282, 805, 853), (802, 854, 804, 281), (196, 548, 854, 802), (548, 53, 461, 854), (545, 855, 803, 193), (73, 404, 855, 545), (404, 196, 802, 855), (401, 856, 339, 35), (193, 803, 856, 401), (803, 281, 801, 856), (798, 857, 800, 280), (192, 544, 857, 798), (544, 54, 462, 857), (541, 858, 799, 189), (72, 400, 858, 541), (400, 192, 798, 858), (397, 859, 359, 55), (189, 799, 859, 397), (799, 280, 797, 859), (794, 860, 796, 279), (188, 540, 860, 794), (540, 46, 454, 860), (537, 861, 795, 185), (71, 396, 861, 537), (396, 188, 794, 861), (393, 862, 360, 56), (185, 795, 862, 393), (795, 279, 793, 862), (790, 863, 792, 278), (184, 536, 863, 790), (536, 57, 465, 863), (533, 864, 791, 181), (70, 392, 864, 533), (392, 184, 790, 864), (389, 865, 332, 28), (181, 791, 865, 389), (791, 278, 789, 865), (786, 866, 788, 277), (180, 532, 866, 786), (532, 58, 466, 866), (529, 867, 787, 177), (69, 388, 867, 529), (388, 180, 786, 867), (385, 868, 363, 59), (177, 787, 868, 385), (787, 277, 785, 868), (782, 869, 784, 276), (176, 528, 869, 782), (528, 45, 453, 869), (525, 870, 783, 173), (68, 384, 870, 525), (384, 176, 782, 870), (381, 871, 364, 60), (173, 783, 871, 381), (783, 276, 781, 871), (778, 872, 780, 275), (172, 524, 872, 778), (524, 61, 469, 872), (521, 873, 779, 169), (67, 380, 873, 521), (380, 172, 778, 873), (377, 874, 336, 32), (169, 779, 874, 377), (779, 275, 777, 874), (774, 875, 776, 274), (168, 520, 875, 774), (520, 62, 470, 875), (517, 876, 775, 165), (66, 376, 876, 517), (376, 168, 774, 876), (373, 877, 367, 63), (165, 775, 877, 373), (775, 274, 773, 877), (770, 878, 772, 273), (164, 516, 878, 770), (516, 39, 447, 878), (513, 879, 771, 161), (65, 372, 879, 513), (372, 164, 770, 879), (369, 880, 368, 64), (161, 771, 880, 369), (771, 273, 769, 880), (766, 881, 768, 272), (163, 515, 881, 766), (515, 65, 513, 881), (470, 882, 767, 118), (62, 371, 882, 470), (371, 163, 766, 882), (326, 883, 328, 24), (118, 767, 883, 326), (767, 272, 765, 883), (762, 884, 764, 271), (104, 456, 884, 762), (456, 48, 514, 884), (510, 885, 763, 158), (20, 312, 885, 510), (312, 104, 762, 885), (366, 886, 371, 62), (158, 763, 886, 366), (763, 271, 761, 886), (758, 887, 760, 270), (144, 496, 887, 758), (496, 6, 487, 887), (514, 888, 759, 162), (48, 352, 888, 514), (352, 144, 758, 888), (370, 889, 372, 65), (162, 759, 889, 370), (759, 270, 757, 889), (754, 890, 756, 269), (167, 519, 890, 754), (519, 66, 517, 890), (453, 891, 755, 101), (45, 375, 891, 453), (375, 167, 754, 891), (309, 892, 327, 17), (101, 755, 892, 309), (755, 269, 753, 892), (750, 893, 752, 268), (92, 444, 893, 750), (444, 36, 518, 893), (493, 894, 751, 141), (8, 300, 894, 493), (300, 92, 750, 894), (349, 895, 375, 45), (141, 751, 895, 349), (751, 268, 749, 895), (746, 896, 748, 267), (132, 484, 896, 746), (484, 20, 510, 896), (518, 897, 747, 166), (36, 340, 897, 518), (340, 132, 746, 897), (374, 898, 376, 66), (166, 747, 898, 374), (747, 267, 745, 898), (742, 899, 744, 266), (171, 523, 899, 742), (523, 67, 521, 899), (441, 900, 743, 89), (33, 379, 900, 441), (379, 171, 742, 900), (297, 901, 296, 7), (89, 743, 901, 297), (743, 266, 741, 901), (738, 902, 740, 265), (119, 471, 902, 738), (471, 63, 522, 902), (481, 903, 739, 129), (17, 327, 903, 481), (327, 119, 738, 903), (337, 904, 379, 33), (129, 739, 904, 337), (739, 265, 737, 904), (734, 905, 736, 264), (159, 511, 905, 734), (511, 24, 509, 905), (522, 906, 735, 170), (63, 367, 906, 522), (367, 159, 734, 906), (378, 907, 380, 67), (170, 735, 907, 378), (735, 264, 733, 907), (730, 908, 732, 263), (175, 527, 908, 730), (527, 68, 525, 908), (466, 909, 731, 114), (58, 383, 909, 466), (383, 175, 730, 909), (322, 910, 324, 23), (114, 731, 910, 322), (731, 263, 729, 910), (726, 911, 728, 262), (103, 455, 911, 726), (455, 47, 526, 911), (506, 912, 727, 154), (19, 311, 912, 506), (311, 103, 726, 912), (362, 913, 383, 58), (154, 727, 913, 362), (727, 262, 725, 913), (722, 914, 724, 261), (143, 495, 914, 722), (495, 8, 493, 914), (526, 915, 723, 174), (47, 351, 915, 526), (351, 143, 722, 915), (382, 916, 384, 68), (174, 723, 916, 382), (723, 261, 721, 916), (718, 917, 720, 260), (179, 531, 917, 718), (531, 69, 529, 917), (333, 918, 719, 125), (29, 387, 918, 333), (387, 179, 718, 918), (477, 919, 323, 13), (125, 719, 919, 477), (719, 260, 717, 919), (714, 920, 716, 259), (91, 443, 920, 714), (443, 35, 530, 920), (293, 921, 715, 85), (4, 299, 921, 293), (299, 91, 714, 921), (437, 922, 387, 29), (85, 715, 922, 437), (715, 259, 713, 922), (710, 923, 712, 258), (131, 483, 923, 710), (483, 19, 506, 923), (530, 924, 711, 178), (35, 339, 924, 530), (339, 131, 710, 924), (386, 925, 388, 69), (178, 711, 925, 386), (711, 258, 709, 925), (706, 926, 708, 257), (183, 535, 926, 706), (535, 70, 533, 926), (345, 927, 707, 137), (41, 391, 927, 345), (391, 183, 706, 927), (489, 928, 292, 2), (137, 707, 928, 489), (707, 257, 705, 928), (702, 929, 704, 256), (115, 467, 929, 702), (467, 59, 534, 929), (305, 930, 703, 97), (13, 323, 930, 305), (323, 115, 702, 930), (449, 931, 391, 41), (97, 703, 931, 449), (703, 256, 701, 931), (698, 932, 700, 255), (155, 507, 932, 698), (507, 23, 505, 932), (534, 933, 699, 182), (59, 363, 933, 534), (363, 155, 698, 933), (390, 934, 392, 70), (182, 699, 934, 390), (699, 255, 697, 934), (694, 935, 696, 254), (187, 539, 935, 694), (539, 71, 537, 935), (462, 936, 695, 110), (54, 395, 936, 462), (395, 187, 694, 936), (318, 937, 320, 22), (110, 695, 937, 318), (695, 254, 693, 937), (690, 938, 692, 253), (126, 334, 938, 690), (334, 30, 538, 938), (502, 939, 691, 150), (14, 478, 939, 502), (478, 126, 690, 939), (358, 940, 395, 54), (150, 691, 940, 358), (691, 253, 689, 940), (686, 941, 688, 252), (86, 294, 941, 686), (294, 5, 494, 941), (538, 942, 687, 186), (30, 438, 942, 538), (438, 86, 686, 942), (394, 943, 396, 71), (186, 687, 943, 394), (687, 252, 685, 943), (682, 944, 684, 251), (191, 543, 944, 682), (543, 72, 541, 944), (329, 945, 683, 121), (25, 399, 945, 329), (399, 191, 682, 945), (473, 946, 319, 9), (121, 683, 946, 473), (683, 251, 681, 946), (678, 947, 680, 250), (138, 346, 947, 678), (346, 42, 542, 947), (289, 948, 679, 81), (0, 490, 948, 289), (490, 138, 678, 948), (433, 949, 399, 25), (81, 679, 949, 433), (679, 250, 677, 949), (674, 950, 676, 249), (98, 306, 950, 674), (306, 14, 502, 950), (542, 951, 675, 190), (42, 450, 951, 542), (450, 98, 674, 951), (398, 952, 400, 72), (190, 675, 952, 398), (675, 249, 673, 952), (670, 953, 672, 248), (195, 547, 953, 670), (547, 73, 545, 953), (341, 954, 671, 133), (37, 403, 954, 341), (403, 195, 670, 954), (485, 955, 299, 4), (133, 671, 955, 485), (671, 248, 669, 955), (666, 956, 668, 247), (111, 463, 956, 666), (463, 55, 546, 956), (301, 957, 667, 93), (9, 319, 957, 301), (319, 111, 666, 957), (445, 958, 403, 37), (93, 667, 958, 445), (667, 247, 665, 958), (662, 959, 664, 246), (151, 503, 959, 662), (503, 22, 501, 959), (546, 960, 663, 194), (55, 359, 960, 546), (359, 151, 662, 960), (402, 961, 404, 73), (194, 663, 961, 402), (663, 246, 661, 961), (658, 962, 660, 245), (199, 551, 962, 658), (551, 74, 549, 962), (458, 963, 659, 106), (50, 407, 963, 458), (407, 199, 658, 963), (314, 964, 316, 21), (106, 659, 964, 314), (659, 245, 657, 964), (654, 965, 656, 244), (122, 330, 965, 654), (330, 26, 550, 965), (498, 966, 655, 146), (10, 474, 966, 498), (474, 122, 654, 966), (354, 967, 407, 50), (146, 655, 967, 354), (655, 244, 653, 967), (650, 968, 652, 243), (82, 290, 968, 650), (290, 1, 491, 968), (550, 969, 651, 198), (26, 434, 969, 550), (434, 82, 650, 969), (406, 970, 408, 74), (198, 651, 970, 406), (651, 243, 649, 970), (646, 971, 648, 242), (203, 555, 971, 646), (555, 75, 553, 971), (454, 972, 647, 102), (46, 411, 972, 454), (411, 203, 646, 972), (310, 973, 315, 18), (102, 647, 973, 310), (647, 242, 645, 973), (642, 974, 644, 241), (134, 342, 974, 642), (342, 38, 554, 974), (494, 975, 643, 142), (5, 486, 975, 494), (486, 134, 642, 975), (350, 976, 411, 46), (142, 643, 976, 350), (643, 241, 641, 976), (638, 977, 640, 240), (94, 302, 977, 638), (302, 10, 498, 977), (554, 978, 639, 202), (38, 446, 978, 554), (446, 94, 638, 978), (410, 979, 412, 75), (202, 639, 979, 410), (639, 240, 637, 979), (634, 980, 636, 239), (207, 559, 980, 634), (559, 76, 557, 980), (442, 981, 635, 90), (34, 415, 981, 442), (415, 207, 634, 981), (298, 982, 300, 8), (90, 635, 982, 298), (635, 239, 633, 982), (630, 983, 632, 238), (107, 459, 983, 630), (459, 51, 558, 983), (482, 984, 631, 130), (18, 315, 984, 482), (315, 107, 630, 984), (338, 985, 415, 34), (130, 631, 985, 338), (631, 238, 629, 985), (626, 986, 628, 237), (147, 499, 986, 626), (499, 21, 497, 986), (558, 987, 627, 206), (51, 355, 987, 558), (355, 147, 626, 987), (414, 988, 416, 76), (206, 627, 988, 414), (627, 237, 625, 988), (622, 989, 624, 236), (211, 563, 989, 622), (563, 77, 561, 989), (457, 990, 623, 105), (49, 419, 990, 457), (419, 211, 622, 990), (313, 991, 312, 20), (105, 623, 991, 313), (623, 236, 621, 991), (618, 992, 620, 235), (108, 460, 992, 618), (460, 52, 562, 992), (497, 993, 619, 145), (21, 316, 993, 497), (316, 108, 618, 993), (353, 994, 419, 49), (145, 619, 994, 353), (619, 235, 617, 994), (614, 995, 616, 234), (148, 500, 995, 614), (500, 15, 479, 995), (562, 996, 615, 210), (52, 356, 996, 562), (356, 148, 614, 996), (418, 997, 420, 77), (210, 615, 997, 418), (615, 234, 613, 997), (610, 998, 612, 233), (215, 567, 998, 610), (567, 78, 565, 998), (461, 999, 611, 109), (53, 423, 999, 461), (423, 215, 610, 999), (317, 1000, 311, 19), (109, 611, 1000, 317), (611, 233, 609, 1000), (606, 1001, 608, 232), (112, 464, 1001, 606), (464, 56, 566, 1001), (501, 1002, 607, 149), (22, 320, 1002, 501), (320, 112, 606, 1002), (357, 1003, 423, 53), (149, 607, 1003, 357), (607, 232, 605, 1003), (602, 1004, 604, 231), (152, 504, 1004, 602), (504, 18, 482, 1004), (566, 1005, 603, 214), (56, 360, 1005, 566), (360, 152, 602, 1005), (422, 1006, 424, 78), (214, 603, 1006, 422), (603, 231, 601, 1006), (598, 1007, 600, 230), (219, 571, 1007, 598), (571, 79, 569, 1007), (465, 1008, 599, 113), (57, 427, 1008, 465), (427, 219, 598, 1008), (321, 1009, 304, 12), (113, 599, 1009, 321), (599, 230, 597, 1009), (594, 1010, 596, 229), (116, 468, 1010, 594), (468, 60, 570, 1010), (505, 1011, 595, 153), (23, 324, 1011, 505), (324, 116, 594, 1011), (361, 1012, 427, 57), (153, 595, 1012, 361), (595, 229, 593, 1012), (590, 1013, 592, 228), (156, 508, 1013, 590), (508, 17, 481, 1013), (570, 1014, 591, 218), (60, 364, 1014, 570), (364, 156, 590, 1014), (426, 1015, 428, 79), (218, 591, 1015, 426), (591, 228, 589, 1015), (586, 1016, 588, 227), (223, 575, 1016, 586), (575, 80, 573, 1016), (469, 1017, 587, 117), (61, 431, 1017, 469), (431, 223, 586, 1017), (325, 1018, 308, 16), (117, 587, 1018, 325), (587, 227, 585, 1018), (582, 1019, 584, 226), (120, 472, 1019, 582), (472, 64, 574, 1019), (509, 1020, 583, 157), (24, 328, 1020, 509), (328, 120, 582, 1020), (365, 1021, 431, 61), (157, 583, 1021, 365), (583, 226, 581, 1021), (578, 1022, 580, 225), (160, 512, 1022, 578), (512, 11, 475, 1022), (574, 1023, 579, 222), (64, 368, 1023, 574), (368, 160, 578, 1023), (430, 1024, 432, 80), (222, 579, 1024, 430), (579, 225, 577, 1024), (577, 1025, 576, 224), (225, 580, 1025, 577), (580, 123, 331, 1025), (581, 1026, 575, 223), (226, 584, 1026, 581), (584, 222, 430, 1026), (585, 1027, 452, 100), (227, 588, 1027, 585), (588, 221, 429, 1027), (589, 1028, 572, 220), (228, 592, 1028, 589), (592, 129, 337, 1028), (593, 1029, 571, 219), (229, 596, 1029, 593), (596, 218, 426, 1029), (597, 1030, 448, 96), (230, 600, 1030, 597), (600, 217, 425, 1030), (601, 1031, 568, 216), (231, 604, 1031, 601), (604, 130, 338, 1031), (605, 1032, 567, 215), (232, 608, 1032, 605), (608, 214, 422, 1032), (609, 1033, 455, 103), (233, 612, 1033, 609), (612, 213, 421, 1033), (613, 1034, 564, 212), (234, 616, 1034, 613), (616, 127, 335, 1034), (617, 1035, 563, 211), (235, 620, 1035, 617), (620, 210, 418, 1035), (621, 1036, 456, 104), (236, 624, 1036, 621), (624, 209, 417, 1036), (625, 1037, 560, 208), (237, 628, 1037, 625), (628, 145, 353, 1037), (629, 1038, 559, 207), (238, 632, 1038, 629), (632, 206, 414, 1038), (633, 1039, 444, 92), (239, 636, 1039, 633), (636, 205, 413, 1039), (637, 1040, 556, 204), (240, 640, 1040, 637), (640, 146, 354, 1040), (641, 1041, 555, 203), (241, 644, 1041, 641), (644, 202, 410, 1041), (645, 1042, 459, 107), (242, 648, 1042, 645), (648, 201, 409, 1042), (649, 1043, 552, 200), (243, 652, 1043, 649), (652, 139, 347, 1043), (653, 1044, 551, 199), (244, 656, 1044, 653), (656, 198, 406, 1044), (657, 1045, 460, 108), (245, 660, 1045, 657), (660, 197, 405, 1045), (661, 1046, 548, 196), (246, 664, 1046, 661), (664, 149, 357, 1046), (665, 1047, 547, 195), (247, 668, 1047, 665), (668, 194, 402, 1047), (669, 1048, 443, 91), (248, 672, 1048, 669), (672, 193, 401, 1048), (673, 1049, 544, 192), (249, 676, 1049, 673), (676, 150, 358, 1049), (677, 1050, 543, 191), (250, 680, 1050, 677), (680, 190, 398, 1050), (681, 1051, 463, 111), (251, 684, 1051, 681), (684, 189, 397, 1051), (685, 1052, 540, 188), (252, 688, 1052, 685), (688, 142, 350, 1052), (689, 1053, 539, 187), (253, 692, 1053, 689), (692, 186, 394, 1053), (693, 1054, 464, 112), (254, 696, 1054, 693), (696, 185, 393, 1054), (697, 1055, 536, 184), (255, 700, 1055, 697), (700, 153, 361, 1055), (701, 1056, 535, 183), (256, 704, 1056, 701), (704, 182, 390, 1056), (705, 1057, 436, 84), (257, 708, 1057, 705), (708, 181, 389, 1057), (709, 1058, 532, 180), (258, 712, 1058, 709), (712, 154, 362, 1058), (713, 1059, 531, 179), (259, 716, 1059, 713), (716, 178, 386, 1059), (717, 1060, 467, 115), (260, 720, 1060, 717), (720, 177, 385, 1060), (721, 1061, 528, 176), (261, 724, 1061, 721), (724, 141, 349, 1061), (725, 1062, 527, 175), (262, 728, 1062, 725), (728, 174, 382, 1062), (729, 1063, 468, 116), (263, 732, 1063, 729), (732, 173, 381, 1063), (733, 1064, 524, 172), (264, 736, 1064, 733), (736, 157, 365, 1064), (737, 1065, 523, 171), (265, 740, 1065, 737), (740, 170, 378, 1065), (741, 1066, 440, 88), (266, 744, 1066, 741), (744, 169, 377, 1066), (745, 1067, 520, 168), (267, 748, 1067, 745), (748, 158, 366, 1067), (749, 1068, 519, 167), (268, 752, 1068, 749), (752, 166, 374, 1068), (753, 1069, 471, 119), (269, 756, 1069, 753), (756, 165, 373, 1069), (757, 1070, 516, 164), (270, 760, 1070, 757), (760, 135, 343, 1070), (761, 1071, 515, 163), (271, 764, 1071, 761), (764, 162, 370, 1071), (765, 1072, 472, 120), (272, 768, 1072, 765), (768, 161, 369, 1072), (769, 1073, 512, 160), (273, 772, 1073, 769), (772, 95, 303, 1073), (773, 1074, 511, 159), (274, 776, 1074, 773), (776, 118, 326, 1074), (777, 1075, 480, 128), (275, 780, 1075, 777), (780, 117, 325, 1075), (781, 1076, 508, 156), (276, 784, 1076, 781), (784, 101, 309, 1076), (785, 1077, 507, 155), (277, 788, 1077, 785), (788, 114, 322, 1077), (789, 1078, 476, 124), (278, 792, 1078, 789), (792, 113, 321, 1078), (793, 1079, 504, 152), (279, 796, 1079, 793), (796, 102, 310, 1079), (797, 1080, 503, 151), (280, 800, 1080, 797), (800, 110, 318, 1080), (801, 1081, 483, 131), (281, 804, 1081, 801), (804, 109, 317, 1081), (805, 1082, 500, 148), (282, 808, 1082, 805), (808, 99, 307, 1082), (809, 1083, 499, 147), (283, 812, 1083, 809), (812, 106, 314, 1083), (813, 1084, 484, 132), (284, 816, 1084, 813), (816, 105, 313, 1084), (817, 1085, 496, 144), (285, 820, 1085, 817), (820, 87, 295, 1085), (821, 1086, 495, 143), (286, 824, 1086, 821), (824, 90, 298, 1086), (825, 1087, 488, 136), (287, 828, 1087, 825), (828, 89, 297, 1087), (829, 1088, 492, 140), (288, 832, 1088, 829), (832, 83, 291, 1088)])
me_plane.use_remesh_preserve_volume = False
me_plane.use_remesh_preserve_attributes = False
me_plane.use_mirror_vertex_groups = False
me_plane.update()

# ---- objects
ob_plane = bpy.data.objects.new('Plane', me_plane)
ob_lamp = bpy.data.objects.new('Lamp', light_lamp)
ob_camera = bpy.data.objects.new('Camera', cam_camera)

# ---- transforms, parenting, visibility, modifiers, constraints
ob_plane.location = (0.0, 0.0, 0.0)
ob_plane.lineart.crease_threshold = 0.0
ob_lamp.location = (4.076, 1.005, 5.904)
ob_lamp.rotation_euler = (0.6503, 0.05522, 1.866)
ob_lamp.lock_rotations_4d = False
ob_lamp.empty_display_type = 'ARROWS'
ob_lamp.color = (0.0, 0.0, 0.0, 0.0)
ob_lamp.lineart.crease_threshold = 0.0
ob_camera.location = (7.481, -6.508, 5.344)
ob_camera.rotation_euler = (1.109, 0.0, 0.8149)
ob_camera.lock_rotations_4d = False
ob_camera.empty_display_type = 'ARROWS'
ob_camera.color = (0.0, 0.0, 0.0, 0.0)
ob_camera.display_type = 'WIRE'
ob_camera.lineart.crease_threshold = 0.0

# ---- collection membership
col_collection_1.objects.link(ob_plane)
col_collection_1.objects.link(ob_lamp)
col_collection_1.objects.link(ob_camera)

# ---- scene / render settings (as saved in the file)
scene.camera = ob_camera
scene.frame_start = 1; scene.frame_end = 250; scene.frame_set(1)
scene.render.engine = 'BLENDER_EEVEE_NEXT'
scene.render.resolution_percentage = 50
scene.render.dither_intensity = 0.0
scene.cycles.use_denoising = False
scene.cycles.samples = 128
scene.cycles.sampling_pattern = 'TABULATED_SOBOL'
scene.cycles.use_adaptive_sampling = False
scene.cycles.use_light_tree = False
scene.cycles.blur_glossy = 0.0
scene.cycles.sample_clamp_indirect = 0.0
scene.view_settings.view_transform = 'Standard'
bpy.context.view_layer.update()
